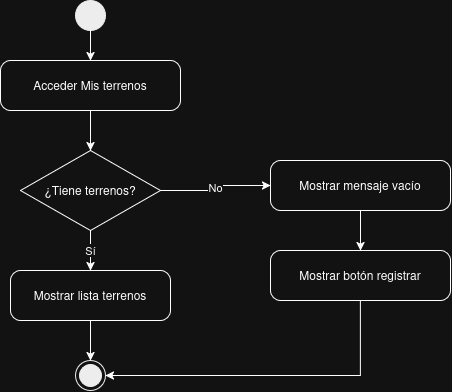

The diagram above was exported from draw.io. Its source (the exported page's mxGraphModel, read from the mxfile embedded in the PNG):
<mxGraphModel dx="793" dy="483" grid="1" gridSize="10" guides="1" tooltips="1" connect="1" arrows="1" fold="1" page="1" pageScale="1" pageWidth="827" pageHeight="1169" math="0" shadow="0">
  <root>
    <mxCell id="0" />
    <mxCell id="1" parent="0" />
    <mxCell id="st" parent="1" style="ellipse;fillColor=#000000;strokeColor=#000000;" value="" vertex="1">
      <mxGeometry height="30" width="30" x="345" y="40" as="geometry" />
    </mxCell>
    <mxCell id="a1" parent="1" style="rounded=1;arcSize=20;whiteSpace=wrap;html=1;" value="Acceder Mis terrenos" vertex="1">
      <mxGeometry height="50" width="180" x="270" y="100" as="geometry" />
    </mxCell>
    <mxCell id="d1" parent="1" style="rhombus;whiteSpace=wrap;html=1;" value="¿Tiene terrenos?" vertex="1">
      <mxGeometry height="80" width="140" x="290" y="190" as="geometry" />
    </mxCell>
    <mxCell id="a2" parent="1" style="rounded=1;arcSize=20;whiteSpace=wrap;html=1;" value="Mostrar lista terrenos" vertex="1">
      <mxGeometry height="50" width="160" x="280" y="310" as="geometry" />
    </mxCell>
    <mxCell id="b1" parent="1" style="rounded=1;arcSize=20;whiteSpace=wrap;html=1;" value="Mostrar mensaje vacío" vertex="1">
      <mxGeometry height="50" width="180" x="540" y="200" as="geometry" />
    </mxCell>
    <mxCell id="b2" parent="1" style="rounded=1;arcSize=20;whiteSpace=wrap;html=1;" value="Mostrar botón registrar" vertex="1">
      <mxGeometry height="50" width="180" x="540" y="290" as="geometry" />
    </mxCell>
    <mxCell id="en" parent="1" style="ellipse;shape=endState;fillColor=#000000;strokeColor=#000000;" value="" vertex="1">
      <mxGeometry height="30" width="30" x="345" y="400" as="geometry" />
    </mxCell>
    <mxCell id="c1" edge="1" parent="1" source="st" style="edgeStyle=orthogonalEdgeStyle;rounded=0;html=1;" target="a1">
      <mxGeometry relative="1" as="geometry" />
    </mxCell>
    <mxCell id="c2" edge="1" parent="1" source="a1" style="edgeStyle=orthogonalEdgeStyle;rounded=0;html=1;" target="d1">
      <mxGeometry relative="1" as="geometry" />
    </mxCell>
    <mxCell id="c3" edge="1" parent="1" source="d1" style="edgeStyle=orthogonalEdgeStyle;rounded=0;html=1;" target="a2" value="Sí">
      <mxGeometry relative="1" as="geometry" />
    </mxCell>
    <mxCell id="c4" edge="1" parent="1" source="a2" style="edgeStyle=orthogonalEdgeStyle;rounded=0;html=1;" target="en">
      <mxGeometry relative="1" as="geometry" />
    </mxCell>
    <mxCell id="c5" edge="1" parent="1" source="d1" style="edgeStyle=orthogonalEdgeStyle;rounded=0;html=1;exitX=1;exitY=0.5;entryX=0;entryY=0.5;" target="b1" value="No">
      <mxGeometry relative="1" as="geometry" />
    </mxCell>
    <mxCell id="c6" edge="1" parent="1" source="b1" style="edgeStyle=orthogonalEdgeStyle;rounded=0;html=1;" target="b2">
      <mxGeometry relative="1" as="geometry" />
    </mxCell>
    <mxCell id="c7" edge="1" parent="1" source="b2" style="edgeStyle=orthogonalEdgeStyle;rounded=0;html=1;" target="en">
      <mxGeometry relative="1" as="geometry">
        <Array as="points">
          <mxPoint x="630" y="415" />
        </Array>
      </mxGeometry>
    </mxCell>
  </root>
</mxGraphModel>